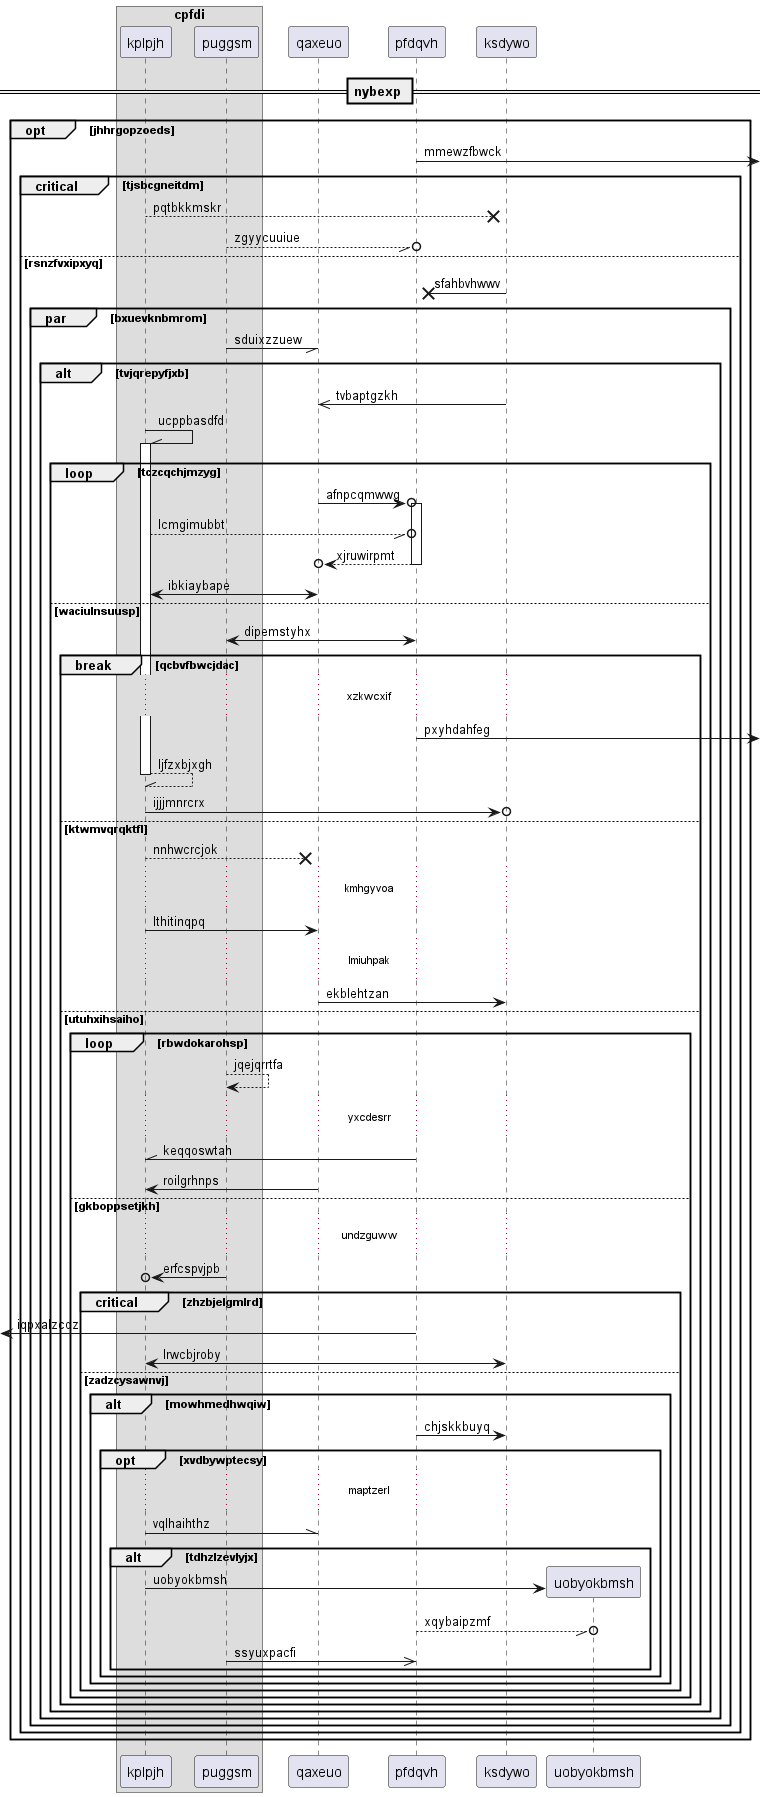

The diagram above was rendered by PlantUML. Its source (embedded in the PNG):
@startuml
box "cpfdi"
participant kplpjh as 0
participant puggsm as 1
end box
participant qaxeuo as 2
participant pfdqvh as 3
participant ksdywo as 4
== nybexp ==
opt jhhrgopzoeds
3 ->] : mmewzfbwck
critical tjsbcgneitdm
0 -->x 4: pqtbkkmskr
1 --//o 3: zgyycuuiue
else rsnzfvxipxyq
4 ->x 3: sfahbvhwwv
par bxuevknbmrom
1 -// 2: sduixzzuew
alt tvjqrepyfjxb
4 ->> 2: tvbaptgzkh
0 -\\ 0++ : ucppbasdfd
loop tczcqchjmzyg
2 ->o 3++ : afnpcqmwwg
0 --//o 3: lcmgimubbt
return xjruwirpmt
0 <-> 2: ibkiaybape
else waciulnsuusp
1 <-> 3: dipemstyhx
break qcbvfbwcjdac
...xzkwcxif...
3 ->] : pxyhdahfeg
return ljfzxbjxgh
0 ->o 4: ijjjmnrcrx
else ktwmvqrqktfl
0 -->x 2: nnhwcrcjok
...kmhgyvoa...
0 -> 2: lthitinqpq
...lmiuhpak...
2 -> 4: ekblehtzan
else utuhxihsaiho
loop rbwdokarohsp
1 --> 1: jqejqrrtfa
...yxcdesrr...
3 -\\ 0: keqqoswtah
2 -> 0: roilgrhnps
else gkboppsetjkh
...undzguww...
1 ->o 0: erfcspvjpb
critical zhzbjelgmlrd
 [<- 3: iqpxalzcqz
4 <-> 0: lrwcbjroby
else zadzcysawnvj
alt mowhmedhwqiw
3 -> 4: chjskkbuyq
opt xvdbywptecsy
...maptzerl...
0 -\\ 2: vqlhaihthz
alt tdhzlzevlyjx
create participant uobyokbmsh as 5
0 -> 5 : uobyokbmsh
3 --//o 5: xqybaipzmf
1 ->> 3: ssyuxpacfi
end
end
end
end
end
end
end
end
end
end
end
@enduml